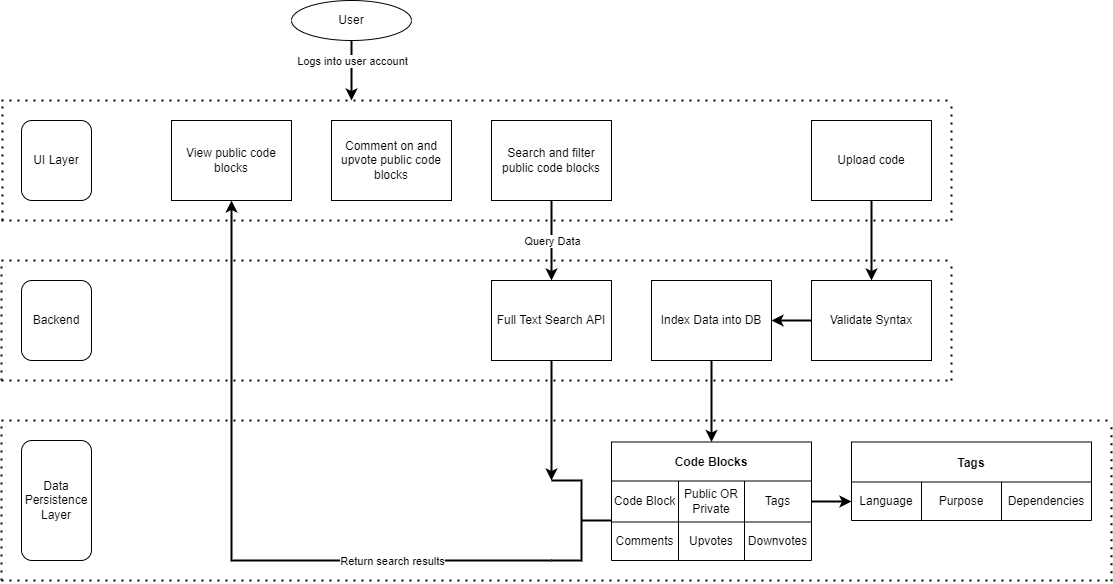

The diagram above was exported from draw.io. Its source (the exported page's mxGraphModel, read from the mxfile embedded in the PNG):
<mxGraphModel dx="782" dy="1117" grid="1" gridSize="10" guides="1" tooltips="1" connect="1" arrows="1" fold="1" page="1" pageScale="1" pageWidth="850" pageHeight="1100" math="0" shadow="0">
  <root>
    <mxCell id="Sw0CQei1ZTan1XKuAxFc-0" />
    <mxCell id="Sw0CQei1ZTan1XKuAxFc-1" parent="Sw0CQei1ZTan1XKuAxFc-0" />
    <mxCell id="Sw0CQei1ZTan1XKuAxFc-2" value="User" style="ellipse;whiteSpace=wrap;html=1;" vertex="1" parent="Sw0CQei1ZTan1XKuAxFc-1">
      <mxGeometry x="349" y="40" width="120" height="40" as="geometry" />
    </mxCell>
    <mxCell id="Sw0CQei1ZTan1XKuAxFc-3" value="UI Layer" style="rounded=1;whiteSpace=wrap;html=1;" vertex="1" parent="Sw0CQei1ZTan1XKuAxFc-1">
      <mxGeometry x="79" y="160" width="70" height="80" as="geometry" />
    </mxCell>
    <mxCell id="Sw0CQei1ZTan1XKuAxFc-4" value="Backend" style="rounded=1;whiteSpace=wrap;html=1;" vertex="1" parent="Sw0CQei1ZTan1XKuAxFc-1">
      <mxGeometry x="79" y="320" width="70" height="80" as="geometry" />
    </mxCell>
    <mxCell id="Sw0CQei1ZTan1XKuAxFc-5" value="Data Persistence Layer" style="rounded=1;whiteSpace=wrap;html=1;" vertex="1" parent="Sw0CQei1ZTan1XKuAxFc-1">
      <mxGeometry x="79" y="480" width="70" height="120" as="geometry" />
    </mxCell>
    <mxCell id="Sw0CQei1ZTan1XKuAxFc-6" value="View public code blocks" style="rounded=0;whiteSpace=wrap;html=1;" vertex="1" parent="Sw0CQei1ZTan1XKuAxFc-1">
      <mxGeometry x="229" y="160" width="120" height="80" as="geometry" />
    </mxCell>
    <mxCell id="Sw0CQei1ZTan1XKuAxFc-7" value="Comment on and upvote public code blocks" style="rounded=0;whiteSpace=wrap;html=1;" vertex="1" parent="Sw0CQei1ZTan1XKuAxFc-1">
      <mxGeometry x="389" y="160" width="120" height="80" as="geometry" />
    </mxCell>
    <mxCell id="Sw0CQei1ZTan1XKuAxFc-8" value="Search and filter public code blocks" style="rounded=0;whiteSpace=wrap;html=1;" vertex="1" parent="Sw0CQei1ZTan1XKuAxFc-1">
      <mxGeometry x="549" y="160" width="120" height="80" as="geometry" />
    </mxCell>
    <mxCell id="Sw0CQei1ZTan1XKuAxFc-60" style="edgeStyle=orthogonalEdgeStyle;rounded=0;orthogonalLoop=1;jettySize=auto;html=1;exitX=0.5;exitY=1;exitDx=0;exitDy=0;strokeWidth=2;entryX=1;entryY=1;entryDx=0;entryDy=0;entryPerimeter=0;" edge="1" parent="Sw0CQei1ZTan1XKuAxFc-1" source="Sw0CQei1ZTan1XKuAxFc-10" target="Sw0CQei1ZTan1XKuAxFc-61">
      <mxGeometry relative="1" as="geometry">
        <mxPoint x="609" y="470" as="targetPoint" />
      </mxGeometry>
    </mxCell>
    <mxCell id="Sw0CQei1ZTan1XKuAxFc-10" value="Full Text Search API" style="rounded=0;whiteSpace=wrap;html=1;" vertex="1" parent="Sw0CQei1ZTan1XKuAxFc-1">
      <mxGeometry x="549" y="320" width="120" height="80" as="geometry" />
    </mxCell>
    <mxCell id="Sw0CQei1ZTan1XKuAxFc-59" style="edgeStyle=orthogonalEdgeStyle;rounded=0;orthogonalLoop=1;jettySize=auto;html=1;exitX=0.5;exitY=1;exitDx=0;exitDy=0;entryX=0.5;entryY=0;entryDx=0;entryDy=0;strokeWidth=2;" edge="1" parent="Sw0CQei1ZTan1XKuAxFc-1" source="Sw0CQei1ZTan1XKuAxFc-11" target="Sw0CQei1ZTan1XKuAxFc-16">
      <mxGeometry relative="1" as="geometry" />
    </mxCell>
    <mxCell id="Sw0CQei1ZTan1XKuAxFc-11" value="Index Data into DB" style="rounded=0;whiteSpace=wrap;html=1;" vertex="1" parent="Sw0CQei1ZTan1XKuAxFc-1">
      <mxGeometry x="709" y="320" width="120" height="80" as="geometry" />
    </mxCell>
    <mxCell id="Sw0CQei1ZTan1XKuAxFc-16" value="Code Blocks" style="shape=table;startSize=39;container=1;collapsible=0;childLayout=tableLayout;fontStyle=1;align=center;pointerEvents=1;" vertex="1" parent="Sw0CQei1ZTan1XKuAxFc-1">
      <mxGeometry x="669" y="481.5" width="200" height="118.5" as="geometry" />
    </mxCell>
    <mxCell id="Sw0CQei1ZTan1XKuAxFc-17" value="" style="shape=partialRectangle;html=1;whiteSpace=wrap;collapsible=0;dropTarget=0;pointerEvents=0;fillColor=none;top=0;left=0;bottom=0;right=0;points=[[0,0.5],[1,0.5]];portConstraint=eastwest;" vertex="1" parent="Sw0CQei1ZTan1XKuAxFc-16">
      <mxGeometry y="39" width="200" height="41" as="geometry" />
    </mxCell>
    <mxCell id="Sw0CQei1ZTan1XKuAxFc-18" value="Code Block" style="shape=partialRectangle;html=1;whiteSpace=wrap;connectable=0;fillColor=none;top=0;left=0;bottom=0;right=0;overflow=hidden;pointerEvents=1;" vertex="1" parent="Sw0CQei1ZTan1XKuAxFc-17">
      <mxGeometry width="67" height="41" as="geometry">
        <mxRectangle width="67" height="41" as="alternateBounds" />
      </mxGeometry>
    </mxCell>
    <mxCell id="Sw0CQei1ZTan1XKuAxFc-19" value="Public OR Private" style="shape=partialRectangle;html=1;whiteSpace=wrap;connectable=0;fillColor=none;top=0;left=0;bottom=0;right=0;overflow=hidden;pointerEvents=1;" vertex="1" parent="Sw0CQei1ZTan1XKuAxFc-17">
      <mxGeometry x="67" width="66" height="41" as="geometry">
        <mxRectangle width="66" height="41" as="alternateBounds" />
      </mxGeometry>
    </mxCell>
    <mxCell id="Sw0CQei1ZTan1XKuAxFc-20" value="Tags" style="shape=partialRectangle;html=1;whiteSpace=wrap;connectable=0;fillColor=none;top=0;left=0;bottom=0;right=0;overflow=hidden;pointerEvents=1;" vertex="1" parent="Sw0CQei1ZTan1XKuAxFc-17">
      <mxGeometry x="133" width="67" height="41" as="geometry">
        <mxRectangle width="67" height="41" as="alternateBounds" />
      </mxGeometry>
    </mxCell>
    <mxCell id="Sw0CQei1ZTan1XKuAxFc-21" value="" style="shape=partialRectangle;html=1;whiteSpace=wrap;collapsible=0;dropTarget=0;pointerEvents=0;fillColor=none;top=0;left=0;bottom=0;right=0;points=[[0,0.5],[1,0.5]];portConstraint=eastwest;" vertex="1" parent="Sw0CQei1ZTan1XKuAxFc-16">
      <mxGeometry y="80" width="200" height="39" as="geometry" />
    </mxCell>
    <mxCell id="Sw0CQei1ZTan1XKuAxFc-22" value="Comments" style="shape=partialRectangle;html=1;whiteSpace=wrap;connectable=0;fillColor=none;top=0;left=0;bottom=0;right=0;overflow=hidden;pointerEvents=1;" vertex="1" parent="Sw0CQei1ZTan1XKuAxFc-21">
      <mxGeometry width="67" height="39" as="geometry">
        <mxRectangle width="67" height="39" as="alternateBounds" />
      </mxGeometry>
    </mxCell>
    <mxCell id="Sw0CQei1ZTan1XKuAxFc-23" value="Upvotes" style="shape=partialRectangle;html=1;whiteSpace=wrap;connectable=0;fillColor=none;top=0;left=0;bottom=0;right=0;overflow=hidden;pointerEvents=1;" vertex="1" parent="Sw0CQei1ZTan1XKuAxFc-21">
      <mxGeometry x="67" width="66" height="39" as="geometry">
        <mxRectangle width="66" height="39" as="alternateBounds" />
      </mxGeometry>
    </mxCell>
    <mxCell id="Sw0CQei1ZTan1XKuAxFc-24" value="Downvotes" style="shape=partialRectangle;html=1;whiteSpace=wrap;connectable=0;fillColor=none;top=0;left=0;bottom=0;right=0;overflow=hidden;pointerEvents=1;" vertex="1" parent="Sw0CQei1ZTan1XKuAxFc-21">
      <mxGeometry x="133" width="67" height="39" as="geometry">
        <mxRectangle width="67" height="39" as="alternateBounds" />
      </mxGeometry>
    </mxCell>
    <mxCell id="Sw0CQei1ZTan1XKuAxFc-39" value="Tags" style="shape=table;startSize=40;container=1;collapsible=0;childLayout=tableLayout;fontStyle=1;align=center;pointerEvents=1;" vertex="1" parent="Sw0CQei1ZTan1XKuAxFc-1">
      <mxGeometry x="909" y="481.5" width="240" height="78.5" as="geometry" />
    </mxCell>
    <mxCell id="Sw0CQei1ZTan1XKuAxFc-40" value="" style="shape=partialRectangle;html=1;whiteSpace=wrap;collapsible=0;dropTarget=0;pointerEvents=0;fillColor=none;top=0;left=0;bottom=0;right=0;points=[[0,0.5],[1,0.5]];portConstraint=eastwest;" vertex="1" parent="Sw0CQei1ZTan1XKuAxFc-39">
      <mxGeometry y="40" width="240" height="39" as="geometry" />
    </mxCell>
    <mxCell id="Sw0CQei1ZTan1XKuAxFc-41" value="Language" style="shape=partialRectangle;html=1;whiteSpace=wrap;connectable=0;fillColor=none;top=0;left=0;bottom=0;right=0;overflow=hidden;pointerEvents=1;" vertex="1" parent="Sw0CQei1ZTan1XKuAxFc-40">
      <mxGeometry width="70" height="39" as="geometry">
        <mxRectangle width="70" height="39" as="alternateBounds" />
      </mxGeometry>
    </mxCell>
    <mxCell id="Sw0CQei1ZTan1XKuAxFc-42" value="Purpose" style="shape=partialRectangle;html=1;whiteSpace=wrap;connectable=0;fillColor=none;top=0;left=0;bottom=0;right=0;overflow=hidden;pointerEvents=1;" vertex="1" parent="Sw0CQei1ZTan1XKuAxFc-40">
      <mxGeometry x="70" width="80" height="39" as="geometry">
        <mxRectangle width="80" height="39" as="alternateBounds" />
      </mxGeometry>
    </mxCell>
    <mxCell id="Sw0CQei1ZTan1XKuAxFc-43" value="Dependencies" style="shape=partialRectangle;html=1;whiteSpace=wrap;connectable=0;fillColor=none;top=0;left=0;bottom=0;right=0;overflow=hidden;pointerEvents=1;" vertex="1" parent="Sw0CQei1ZTan1XKuAxFc-40">
      <mxGeometry x="150" width="90" height="39" as="geometry">
        <mxRectangle width="90" height="39" as="alternateBounds" />
      </mxGeometry>
    </mxCell>
    <mxCell id="Sw0CQei1ZTan1XKuAxFc-54" style="edgeStyle=orthogonalEdgeStyle;rounded=0;orthogonalLoop=1;jettySize=auto;html=1;exitX=1;exitY=0.5;exitDx=0;exitDy=0;entryX=0;entryY=0.5;entryDx=0;entryDy=0;strokeWidth=2;" edge="1" parent="Sw0CQei1ZTan1XKuAxFc-1" source="Sw0CQei1ZTan1XKuAxFc-17" target="Sw0CQei1ZTan1XKuAxFc-40">
      <mxGeometry relative="1" as="geometry" />
    </mxCell>
    <mxCell id="Sw0CQei1ZTan1XKuAxFc-57" style="edgeStyle=orthogonalEdgeStyle;rounded=0;orthogonalLoop=1;jettySize=auto;html=1;exitX=0.5;exitY=1;exitDx=0;exitDy=0;strokeWidth=2;" edge="1" parent="Sw0CQei1ZTan1XKuAxFc-1" source="Sw0CQei1ZTan1XKuAxFc-55" target="Sw0CQei1ZTan1XKuAxFc-56">
      <mxGeometry relative="1" as="geometry" />
    </mxCell>
    <mxCell id="Sw0CQei1ZTan1XKuAxFc-55" value="Upload code" style="rounded=0;whiteSpace=wrap;html=1;" vertex="1" parent="Sw0CQei1ZTan1XKuAxFc-1">
      <mxGeometry x="869" y="160" width="120" height="80" as="geometry" />
    </mxCell>
    <mxCell id="Sw0CQei1ZTan1XKuAxFc-58" style="edgeStyle=orthogonalEdgeStyle;rounded=0;orthogonalLoop=1;jettySize=auto;html=1;exitX=0;exitY=0.5;exitDx=0;exitDy=0;entryX=1;entryY=0.5;entryDx=0;entryDy=0;strokeWidth=2;" edge="1" parent="Sw0CQei1ZTan1XKuAxFc-1" source="Sw0CQei1ZTan1XKuAxFc-56" target="Sw0CQei1ZTan1XKuAxFc-11">
      <mxGeometry relative="1" as="geometry" />
    </mxCell>
    <mxCell id="Sw0CQei1ZTan1XKuAxFc-56" value="Validate Syntax" style="rounded=0;whiteSpace=wrap;html=1;" vertex="1" parent="Sw0CQei1ZTan1XKuAxFc-1">
      <mxGeometry x="869" y="320" width="120" height="80" as="geometry" />
    </mxCell>
    <mxCell id="Sw0CQei1ZTan1XKuAxFc-61" value="" style="strokeWidth=2;html=1;shape=mxgraph.flowchart.annotation_2;align=left;labelPosition=right;pointerEvents=1;rotation=-180;" vertex="1" parent="Sw0CQei1ZTan1XKuAxFc-1">
      <mxGeometry x="609" y="520" width="60" height="80" as="geometry" />
    </mxCell>
    <mxCell id="Sw0CQei1ZTan1XKuAxFc-67" value="" style="endArrow=classic;html=1;rounded=0;strokeWidth=2;exitX=0.5;exitY=1;exitDx=0;exitDy=0;entryX=0.5;entryY=0;entryDx=0;entryDy=0;" edge="1" parent="Sw0CQei1ZTan1XKuAxFc-1" source="Sw0CQei1ZTan1XKuAxFc-8" target="Sw0CQei1ZTan1XKuAxFc-10">
      <mxGeometry relative="1" as="geometry">
        <mxPoint x="449" y="450" as="sourcePoint" />
        <mxPoint x="549" y="450" as="targetPoint" />
      </mxGeometry>
    </mxCell>
    <mxCell id="Sw0CQei1ZTan1XKuAxFc-68" value="Query Data" style="edgeLabel;resizable=0;html=1;align=center;verticalAlign=middle;" connectable="0" vertex="1" parent="Sw0CQei1ZTan1XKuAxFc-67">
      <mxGeometry relative="1" as="geometry" />
    </mxCell>
    <mxCell id="Sw0CQei1ZTan1XKuAxFc-69" value="" style="endArrow=classic;html=1;rounded=0;strokeWidth=2;exitX=1;exitY=0;exitDx=0;exitDy=0;exitPerimeter=0;entryX=0.5;entryY=1;entryDx=0;entryDy=0;" edge="1" parent="Sw0CQei1ZTan1XKuAxFc-1" source="Sw0CQei1ZTan1XKuAxFc-61" target="Sw0CQei1ZTan1XKuAxFc-6">
      <mxGeometry relative="1" as="geometry">
        <mxPoint x="529" y="450" as="sourcePoint" />
        <mxPoint x="629" y="450" as="targetPoint" />
        <Array as="points">
          <mxPoint x="289" y="600" />
        </Array>
      </mxGeometry>
    </mxCell>
    <mxCell id="Sw0CQei1ZTan1XKuAxFc-70" value="Return search results" style="edgeLabel;resizable=0;html=1;align=center;verticalAlign=middle;" connectable="0" vertex="1" parent="Sw0CQei1ZTan1XKuAxFc-69">
      <mxGeometry relative="1" as="geometry">
        <mxPoint x="160" y="20" as="offset" />
      </mxGeometry>
    </mxCell>
    <mxCell id="Sw0CQei1ZTan1XKuAxFc-71" value="" style="endArrow=none;dashed=1;html=1;dashPattern=1 3;strokeWidth=2;rounded=0;" edge="1" parent="Sw0CQei1ZTan1XKuAxFc-1">
      <mxGeometry width="50" height="50" relative="1" as="geometry">
        <mxPoint x="60" y="260" as="sourcePoint" />
        <mxPoint x="60" y="140" as="targetPoint" />
      </mxGeometry>
    </mxCell>
    <mxCell id="Sw0CQei1ZTan1XKuAxFc-73" value="" style="endArrow=none;dashed=1;html=1;dashPattern=1 3;strokeWidth=2;rounded=0;" edge="1" parent="Sw0CQei1ZTan1XKuAxFc-1">
      <mxGeometry width="50" height="50" relative="1" as="geometry">
        <mxPoint x="59" y="140" as="sourcePoint" />
        <mxPoint x="1009" y="140" as="targetPoint" />
      </mxGeometry>
    </mxCell>
    <mxCell id="Sw0CQei1ZTan1XKuAxFc-75" value="" style="endArrow=none;dashed=1;html=1;dashPattern=1 3;strokeWidth=2;rounded=0;" edge="1" parent="Sw0CQei1ZTan1XKuAxFc-1">
      <mxGeometry width="50" height="50" relative="1" as="geometry">
        <mxPoint x="1009" y="260" as="sourcePoint" />
        <mxPoint x="1009" y="140" as="targetPoint" />
      </mxGeometry>
    </mxCell>
    <mxCell id="Sw0CQei1ZTan1XKuAxFc-76" value="" style="endArrow=none;dashed=1;html=1;dashPattern=1 3;strokeWidth=2;rounded=0;" edge="1" parent="Sw0CQei1ZTan1XKuAxFc-1">
      <mxGeometry width="50" height="50" relative="1" as="geometry">
        <mxPoint x="59" y="260" as="sourcePoint" />
        <mxPoint x="1009" y="260" as="targetPoint" />
      </mxGeometry>
    </mxCell>
    <mxCell id="Sw0CQei1ZTan1XKuAxFc-77" value="" style="endArrow=none;dashed=1;html=1;dashPattern=1 3;strokeWidth=2;rounded=0;" edge="1" parent="Sw0CQei1ZTan1XKuAxFc-1">
      <mxGeometry width="50" height="50" relative="1" as="geometry">
        <mxPoint x="59" y="420" as="sourcePoint" />
        <mxPoint x="59" y="300" as="targetPoint" />
      </mxGeometry>
    </mxCell>
    <mxCell id="Sw0CQei1ZTan1XKuAxFc-78" value="" style="endArrow=none;dashed=1;html=1;dashPattern=1 3;strokeWidth=2;rounded=0;" edge="1" parent="Sw0CQei1ZTan1XKuAxFc-1">
      <mxGeometry width="50" height="50" relative="1" as="geometry">
        <mxPoint x="59" y="300" as="sourcePoint" />
        <mxPoint x="1009" y="300" as="targetPoint" />
      </mxGeometry>
    </mxCell>
    <mxCell id="Sw0CQei1ZTan1XKuAxFc-79" value="" style="endArrow=none;dashed=1;html=1;dashPattern=1 3;strokeWidth=2;rounded=0;" edge="1" parent="Sw0CQei1ZTan1XKuAxFc-1">
      <mxGeometry width="50" height="50" relative="1" as="geometry">
        <mxPoint x="1009" y="420" as="sourcePoint" />
        <mxPoint x="1009" y="300" as="targetPoint" />
      </mxGeometry>
    </mxCell>
    <mxCell id="Sw0CQei1ZTan1XKuAxFc-81" value="" style="endArrow=none;dashed=1;html=1;dashPattern=1 3;strokeWidth=2;rounded=0;" edge="1" parent="Sw0CQei1ZTan1XKuAxFc-1">
      <mxGeometry width="50" height="50" relative="1" as="geometry">
        <mxPoint x="59" y="420" as="sourcePoint" />
        <mxPoint x="1009" y="420" as="targetPoint" />
      </mxGeometry>
    </mxCell>
    <mxCell id="Sw0CQei1ZTan1XKuAxFc-82" value="" style="endArrow=none;dashed=1;html=1;dashPattern=1 3;strokeWidth=2;rounded=0;" edge="1" parent="Sw0CQei1ZTan1XKuAxFc-1">
      <mxGeometry width="50" height="50" relative="1" as="geometry">
        <mxPoint x="59" y="620" as="sourcePoint" />
        <mxPoint x="59" y="460" as="targetPoint" />
      </mxGeometry>
    </mxCell>
    <mxCell id="Sw0CQei1ZTan1XKuAxFc-83" value="" style="endArrow=none;dashed=1;html=1;dashPattern=1 3;strokeWidth=2;rounded=0;" edge="1" parent="Sw0CQei1ZTan1XKuAxFc-1">
      <mxGeometry width="50" height="50" relative="1" as="geometry">
        <mxPoint x="59" y="460" as="sourcePoint" />
        <mxPoint x="1169" y="460" as="targetPoint" />
      </mxGeometry>
    </mxCell>
    <mxCell id="Sw0CQei1ZTan1XKuAxFc-84" value="" style="endArrow=none;dashed=1;html=1;dashPattern=1 3;strokeWidth=2;rounded=0;" edge="1" parent="Sw0CQei1ZTan1XKuAxFc-1">
      <mxGeometry width="50" height="50" relative="1" as="geometry">
        <mxPoint x="1169" y="620.75" as="sourcePoint" />
        <mxPoint x="1169" y="460.75" as="targetPoint" />
      </mxGeometry>
    </mxCell>
    <mxCell id="Sw0CQei1ZTan1XKuAxFc-85" value="" style="endArrow=none;dashed=1;html=1;dashPattern=1 3;strokeWidth=2;rounded=0;" edge="1" parent="Sw0CQei1ZTan1XKuAxFc-1">
      <mxGeometry width="50" height="50" relative="1" as="geometry">
        <mxPoint x="59" y="620" as="sourcePoint" />
        <mxPoint x="1169" y="620" as="targetPoint" />
      </mxGeometry>
    </mxCell>
    <mxCell id="Sw0CQei1ZTan1XKuAxFc-86" value="" style="endArrow=classic;html=1;rounded=0;strokeWidth=2;exitX=0.5;exitY=1;exitDx=0;exitDy=0;" edge="1" parent="Sw0CQei1ZTan1XKuAxFc-1" source="Sw0CQei1ZTan1XKuAxFc-2">
      <mxGeometry relative="1" as="geometry">
        <mxPoint x="299" y="450" as="sourcePoint" />
        <mxPoint x="409" y="140" as="targetPoint" />
      </mxGeometry>
    </mxCell>
    <mxCell id="Sw0CQei1ZTan1XKuAxFc-87" value="Logs into user account" style="edgeLabel;resizable=0;html=1;align=center;verticalAlign=middle;" connectable="0" vertex="1" parent="Sw0CQei1ZTan1XKuAxFc-86">
      <mxGeometry relative="1" as="geometry">
        <mxPoint y="-10" as="offset" />
      </mxGeometry>
    </mxCell>
  </root>
</mxGraphModel>